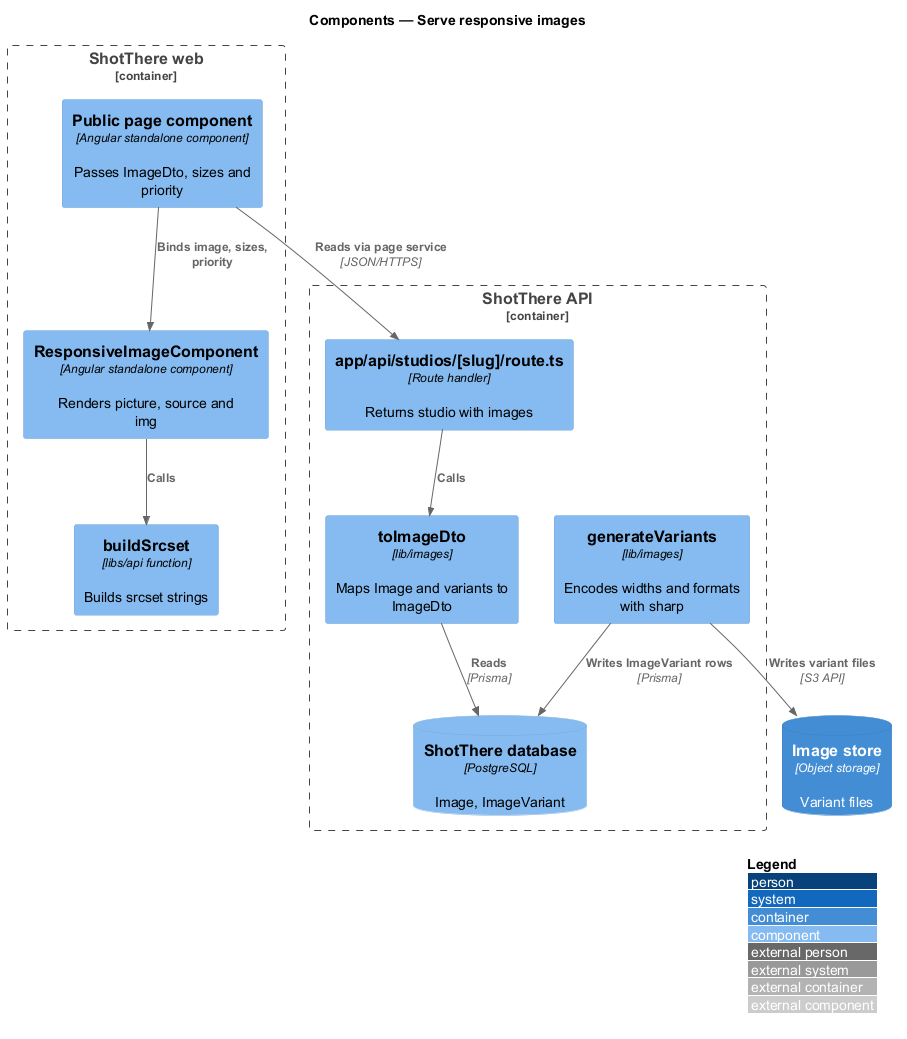

The diagram above was rendered by PlantUML. Its source (embedded in the PNG):
@startuml
!include <C4/C4_Component>
LAYOUT_WITH_LEGEND()
title Components — Serve responsive images

ContainerDb(storage, "Image store", "Object storage", "Variant files")
Container_Boundary(web, "ShotThere web") {
  Component(page, "Public page component", "Angular standalone component", "Passes ImageDto, sizes and priority")
  Component(img, "ResponsiveImageComponent", "Angular standalone component", "Renders picture, source and img")
  Component(srcset, "buildSrcset", "libs/api function", "Builds srcset strings")
}
Container_Boundary(api, "ShotThere API") {
  Component(route, "app/api/studios/[slug]/route.ts", "Route handler", "Returns studio with images")
  Component(dto, "toImageDto", "lib/images", "Maps Image and variants to ImageDto")
  Component(gen, "generateVariants", "lib/images", "Encodes widths and formats with sharp")
  ComponentDb(db, "ShotThere database", "PostgreSQL", "Image, ImageVariant")
}
Rel(page, img, "Binds image, sizes, priority")
Rel(img, srcset, "Calls")
Rel(page, route, "Reads via page service", "JSON/HTTPS")
Rel(route, dto, "Calls")
Rel(dto, db, "Reads", "Prisma")
Rel(gen, storage, "Writes variant files", "S3 API")
Rel(gen, db, "Writes ImageVariant rows", "Prisma")
@enduml